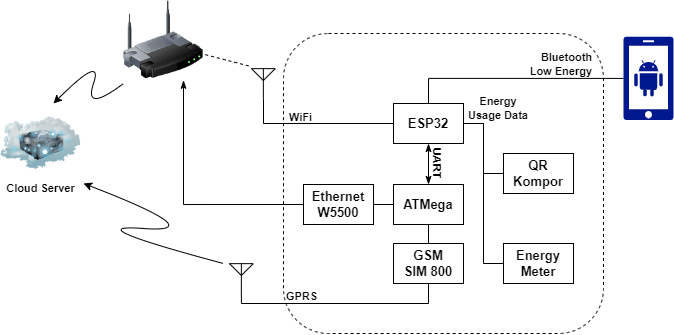

The diagram above was exported from draw.io. Its source (the exported page's mxGraphModel, read from the mxfile embedded in the PNG):
<mxGraphModel dx="1566" dy="394" grid="1" gridSize="10" guides="1" tooltips="1" connect="1" arrows="0" fold="1" page="1" pageScale="1" pageWidth="850" pageHeight="1100" math="0" shadow="0">
  <root>
    <mxCell id="0" />
    <mxCell id="1" parent="0" />
    <mxCell id="179ChJijiNeyvf2rF6yr-42" value="" style="rounded=1;whiteSpace=wrap;html=1;fontSize=11;dashed=1;fillColor=none;" vertex="1" parent="1">
      <mxGeometry x="230" y="90" width="320" height="300" as="geometry" />
    </mxCell>
    <mxCell id="179ChJijiNeyvf2rF6yr-3" style="edgeStyle=orthogonalEdgeStyle;rounded=0;orthogonalLoop=1;jettySize=auto;html=1;exitX=0.5;exitY=1;exitDx=0;exitDy=0;entryX=0.5;entryY=0;entryDx=0;entryDy=0;endArrow=classicThin;endFill=1;fontStyle=1;fontSize=13;startArrow=classicThin;startFill=1;" edge="1" parent="1" source="179ChJijiNeyvf2rF6yr-1" target="179ChJijiNeyvf2rF6yr-2">
      <mxGeometry relative="1" as="geometry" />
    </mxCell>
    <mxCell id="179ChJijiNeyvf2rF6yr-18" style="edgeStyle=orthogonalEdgeStyle;rounded=0;orthogonalLoop=1;jettySize=auto;html=1;exitX=1;exitY=0.5;exitDx=0;exitDy=0;fontSize=11;endArrow=none;endFill=0;entryX=0.5;entryY=1;entryDx=0;entryDy=0;entryPerimeter=0;" edge="1" parent="1" target="179ChJijiNeyvf2rF6yr-17">
      <mxGeometry relative="1" as="geometry">
        <mxPoint x="400" y="180" as="sourcePoint" />
        <mxPoint x="210" y="160" as="targetPoint" />
        <Array as="points">
          <mxPoint x="210" y="180" />
          <mxPoint x="210" y="155" />
        </Array>
      </mxGeometry>
    </mxCell>
    <mxCell id="179ChJijiNeyvf2rF6yr-32" style="edgeStyle=orthogonalEdgeStyle;rounded=0;orthogonalLoop=1;jettySize=auto;html=1;exitX=1;exitY=0.5;exitDx=0;exitDy=0;entryX=0;entryY=0.5;entryDx=0;entryDy=0;fontSize=11;endArrow=none;endFill=0;" edge="1" parent="1" source="179ChJijiNeyvf2rF6yr-1" target="179ChJijiNeyvf2rF6yr-22">
      <mxGeometry relative="1" as="geometry" />
    </mxCell>
    <mxCell id="179ChJijiNeyvf2rF6yr-38" style="edgeStyle=orthogonalEdgeStyle;rounded=0;orthogonalLoop=1;jettySize=auto;html=1;exitX=0.5;exitY=0;exitDx=0;exitDy=0;entryX=0;entryY=0.5;entryDx=0;entryDy=0;entryPerimeter=0;fontSize=11;endArrow=none;endFill=0;" edge="1" parent="1" source="179ChJijiNeyvf2rF6yr-1" target="179ChJijiNeyvf2rF6yr-40">
      <mxGeometry relative="1" as="geometry">
        <mxPoint x="374.85" y="149" as="targetPoint" />
      </mxGeometry>
    </mxCell>
    <mxCell id="179ChJijiNeyvf2rF6yr-1" value="ESP32" style="rounded=0;whiteSpace=wrap;html=1;fontStyle=1;fontSize=13;" vertex="1" parent="1">
      <mxGeometry x="340" y="160" width="70" height="40" as="geometry" />
    </mxCell>
    <mxCell id="179ChJijiNeyvf2rF6yr-8" style="edgeStyle=orthogonalEdgeStyle;rounded=0;orthogonalLoop=1;jettySize=auto;html=1;exitX=0.5;exitY=1;exitDx=0;exitDy=0;entryX=0.5;entryY=0;entryDx=0;entryDy=0;fontSize=13;endArrow=none;endFill=0;" edge="1" parent="1" source="179ChJijiNeyvf2rF6yr-2" target="179ChJijiNeyvf2rF6yr-7">
      <mxGeometry relative="1" as="geometry">
        <Array as="points">
          <mxPoint x="375" y="310" />
          <mxPoint x="375" y="310" />
        </Array>
      </mxGeometry>
    </mxCell>
    <mxCell id="179ChJijiNeyvf2rF6yr-2" value="ATMega" style="rounded=0;whiteSpace=wrap;html=1;fontStyle=1;fontSize=13;" vertex="1" parent="1">
      <mxGeometry x="340" y="241" width="70" height="40" as="geometry" />
    </mxCell>
    <mxCell id="pgJtj8rFZnYm8irqW-Su-4" style="edgeStyle=orthogonalEdgeStyle;rounded=0;orthogonalLoop=1;jettySize=auto;html=1;exitX=0.5;exitY=1;exitDx=0;exitDy=0;entryX=0.5;entryY=1;entryDx=0;entryDy=0;entryPerimeter=0;fontSize=11;startArrow=none;startFill=0;endArrow=none;endFill=0;" edge="1" parent="1" source="179ChJijiNeyvf2rF6yr-7" target="179ChJijiNeyvf2rF6yr-14">
      <mxGeometry relative="1" as="geometry">
        <Array as="points">
          <mxPoint x="375" y="360" />
          <mxPoint x="188" y="360" />
        </Array>
      </mxGeometry>
    </mxCell>
    <mxCell id="179ChJijiNeyvf2rF6yr-7" value="GSM&lt;br&gt;SIM 800" style="rounded=0;whiteSpace=wrap;html=1;fontStyle=1;fontSize=13;" vertex="1" parent="1">
      <mxGeometry x="340" y="300" width="70" height="40" as="geometry" />
    </mxCell>
    <mxCell id="179ChJijiNeyvf2rF6yr-10" style="edgeStyle=orthogonalEdgeStyle;rounded=0;orthogonalLoop=1;jettySize=auto;html=1;exitX=1;exitY=0.5;exitDx=0;exitDy=0;entryX=0;entryY=0.5;entryDx=0;entryDy=0;fontSize=13;endArrow=none;endFill=0;" edge="1" parent="1" source="179ChJijiNeyvf2rF6yr-9" target="179ChJijiNeyvf2rF6yr-2">
      <mxGeometry relative="1" as="geometry" />
    </mxCell>
    <mxCell id="179ChJijiNeyvf2rF6yr-12" style="edgeStyle=orthogonalEdgeStyle;rounded=0;orthogonalLoop=1;jettySize=auto;html=1;exitX=0;exitY=0.5;exitDx=0;exitDy=0;fontSize=13;endArrow=classicThin;endFill=1;entryX=0.75;entryY=1;entryDx=0;entryDy=0;" edge="1" parent="1" source="179ChJijiNeyvf2rF6yr-9" target="179ChJijiNeyvf2rF6yr-20">
      <mxGeometry relative="1" as="geometry">
        <mxPoint x="215" y="261.02857142857135" as="targetPoint" />
        <Array as="points">
          <mxPoint x="130" y="261" />
        </Array>
      </mxGeometry>
    </mxCell>
    <mxCell id="179ChJijiNeyvf2rF6yr-9" value="Ethernet&lt;br&gt;W5500" style="rounded=0;whiteSpace=wrap;html=1;fontStyle=1;fontSize=13;" vertex="1" parent="1">
      <mxGeometry x="250" y="241" width="70" height="40" as="geometry" />
    </mxCell>
    <mxCell id="179ChJijiNeyvf2rF6yr-14" value="" style="verticalLabelPosition=bottom;shadow=0;dashed=0;align=center;html=1;verticalAlign=top;shape=mxgraph.electrical.radio.aerial_-_antenna_2;fontSize=13;" vertex="1" parent="1">
      <mxGeometry x="176" y="320" width="23.7" height="30" as="geometry" />
    </mxCell>
    <mxCell id="179ChJijiNeyvf2rF6yr-16" value="&lt;b&gt;UART&lt;/b&gt;" style="text;html=1;strokeColor=none;fillColor=none;align=center;verticalAlign=middle;whiteSpace=wrap;rounded=0;fontSize=11;rotation=90;" vertex="1" parent="1">
      <mxGeometry x="367" y="215" width="35" height="11" as="geometry" />
    </mxCell>
    <mxCell id="179ChJijiNeyvf2rF6yr-17" value="" style="verticalLabelPosition=bottom;shadow=0;dashed=0;align=center;html=1;verticalAlign=top;shape=mxgraph.electrical.radio.aerial_-_antenna_2;fontSize=13;" vertex="1" parent="1">
      <mxGeometry x="198" y="125" width="23.7" height="30" as="geometry" />
    </mxCell>
    <mxCell id="179ChJijiNeyvf2rF6yr-19" value="&lt;b&gt;WiFi&lt;/b&gt;" style="text;html=1;strokeColor=none;fillColor=none;align=center;verticalAlign=middle;whiteSpace=wrap;rounded=0;fontSize=11;rotation=0;" vertex="1" parent="1">
      <mxGeometry x="230" y="168" width="35" height="11" as="geometry" />
    </mxCell>
    <mxCell id="179ChJijiNeyvf2rF6yr-20" value="" style="image;html=1;image=img/lib/clip_art/networking/Wireless_Router_128x128.png;fontSize=11;" vertex="1" parent="1">
      <mxGeometry x="70" y="56.75" width="80" height="80" as="geometry" />
    </mxCell>
    <mxCell id="179ChJijiNeyvf2rF6yr-21" value="" style="endArrow=none;dashed=1;html=1;rounded=0;fontSize=11;entryX=-0.13;entryY=-0.088;entryDx=0;entryDy=0;entryPerimeter=0;exitX=1.022;exitY=0.68;exitDx=0;exitDy=0;exitPerimeter=0;" edge="1" parent="1" source="179ChJijiNeyvf2rF6yr-20" target="179ChJijiNeyvf2rF6yr-17">
      <mxGeometry width="50" height="50" relative="1" as="geometry">
        <mxPoint x="240" y="110" as="sourcePoint" />
        <mxPoint x="460" y="130" as="targetPoint" />
      </mxGeometry>
    </mxCell>
    <mxCell id="179ChJijiNeyvf2rF6yr-22" value="QR Kompor" style="rounded=0;whiteSpace=wrap;html=1;fontStyle=1;fontSize=13;" vertex="1" parent="1">
      <mxGeometry x="450" y="210" width="70" height="40" as="geometry" />
    </mxCell>
    <mxCell id="179ChJijiNeyvf2rF6yr-33" style="edgeStyle=orthogonalEdgeStyle;rounded=0;orthogonalLoop=1;jettySize=auto;html=1;exitX=0;exitY=0.5;exitDx=0;exitDy=0;entryX=1;entryY=0.5;entryDx=0;entryDy=0;fontSize=11;endArrow=none;endFill=0;" edge="1" parent="1" source="179ChJijiNeyvf2rF6yr-23" target="179ChJijiNeyvf2rF6yr-1">
      <mxGeometry relative="1" as="geometry" />
    </mxCell>
    <mxCell id="179ChJijiNeyvf2rF6yr-23" value="Energy Meter" style="rounded=0;whiteSpace=wrap;html=1;fontStyle=1;fontSize=13;" vertex="1" parent="1">
      <mxGeometry x="450.00000000000006" y="300" width="70" height="40" as="geometry" />
    </mxCell>
    <mxCell id="179ChJijiNeyvf2rF6yr-25" value="" style="image;html=1;image=img/lib/clip_art/networking/Cloud_Server_128x128.png;fontSize=11;" vertex="1" parent="1">
      <mxGeometry x="-52.5" y="160" width="80" height="80" as="geometry" />
    </mxCell>
    <mxCell id="179ChJijiNeyvf2rF6yr-28" value="&lt;b&gt;Cloud Server&lt;/b&gt;" style="text;html=1;strokeColor=none;fillColor=none;align=center;verticalAlign=middle;whiteSpace=wrap;rounded=0;fontSize=11;rotation=0;" vertex="1" parent="1">
      <mxGeometry x="-50" y="239" width="75" height="11" as="geometry" />
    </mxCell>
    <mxCell id="179ChJijiNeyvf2rF6yr-37" value="&lt;b&gt;Energy Usage Data&lt;/b&gt;" style="text;html=1;strokeColor=none;fillColor=none;align=center;verticalAlign=middle;whiteSpace=wrap;rounded=0;fontSize=11;rotation=0;" vertex="1" parent="1">
      <mxGeometry x="410" y="155" width="70" height="20" as="geometry" />
    </mxCell>
    <mxCell id="179ChJijiNeyvf2rF6yr-40" value="" style="sketch=0;aspect=fixed;pointerEvents=1;shadow=0;dashed=0;html=1;strokeColor=none;labelPosition=center;verticalLabelPosition=bottom;verticalAlign=top;align=center;fillColor=#00188D;shape=mxgraph.mscae.enterprise.android_phone;fontSize=11;" vertex="1" parent="1">
      <mxGeometry x="570" y="93.25" width="50" height="83.33" as="geometry" />
    </mxCell>
    <mxCell id="179ChJijiNeyvf2rF6yr-41" value="&lt;b&gt;Bluetooth Low Energy&lt;/b&gt;" style="text;html=1;strokeColor=none;fillColor=none;align=right;verticalAlign=middle;whiteSpace=wrap;rounded=0;fontSize=11;rotation=0;direction=west;" vertex="1" parent="1">
      <mxGeometry x="466" y="109.25" width="75" height="23.5" as="geometry" />
    </mxCell>
    <mxCell id="pgJtj8rFZnYm8irqW-Su-1" value="" style="curved=1;endArrow=classic;html=1;rounded=0;fontSize=11;" edge="1" parent="1">
      <mxGeometry width="50" height="50" relative="1" as="geometry">
        <mxPoint x="170" y="320" as="sourcePoint" />
        <mxPoint x="30" y="240" as="targetPoint" />
        <Array as="points">
          <mxPoint x="20" y="280" />
          <mxPoint x="160" y="290" />
        </Array>
      </mxGeometry>
    </mxCell>
    <mxCell id="pgJtj8rFZnYm8irqW-Su-2" value="" style="curved=1;endArrow=classic;html=1;rounded=0;fontSize=11;entryX=0.656;entryY=0;entryDx=0;entryDy=0;entryPerimeter=0;" edge="1" parent="1" target="179ChJijiNeyvf2rF6yr-25">
      <mxGeometry width="50" height="50" relative="1" as="geometry">
        <mxPoint x="70" y="140" as="sourcePoint" />
        <mxPoint x="30" y="170" as="targetPoint" />
        <Array as="points">
          <mxPoint x="30" y="170" />
          <mxPoint x="50" y="110" />
        </Array>
      </mxGeometry>
    </mxCell>
    <mxCell id="179ChJijiNeyvf2rF6yr-30" value="&lt;b&gt;GPRS&lt;/b&gt;" style="text;html=1;strokeColor=none;fillColor=none;align=center;verticalAlign=middle;whiteSpace=wrap;rounded=0;fontSize=11;rotation=0;" vertex="1" parent="1">
      <mxGeometry x="231" y="348" width="35" height="11" as="geometry" />
    </mxCell>
  </root>
</mxGraphModel>